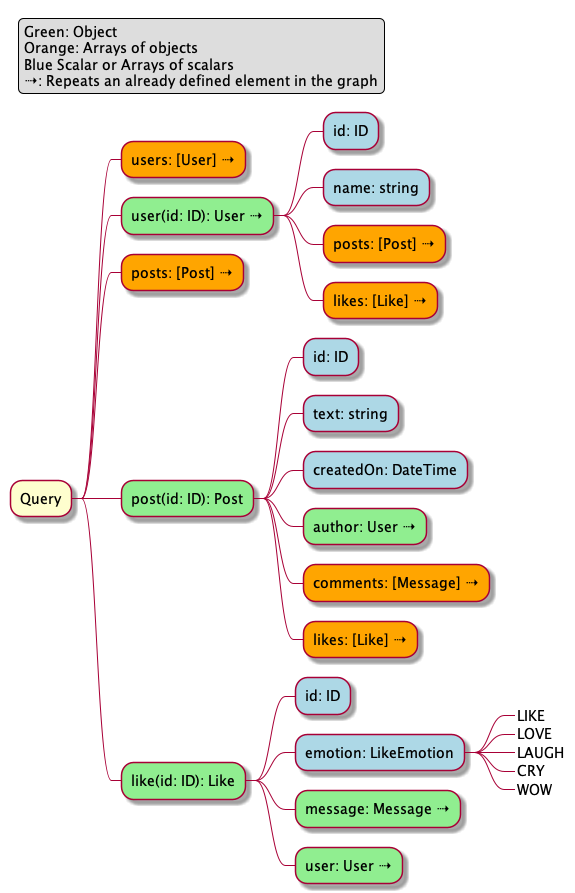

The diagram above was rendered by PlantUML. Its source (embedded in the PNG):
@startmindmap

* Query
**[#orange] users: [User] ⇢
**[#lightgreen] user(id: ID): User ⇢
***[#lightblue] id: ID
***[#lightblue] name: string
***[#orange] posts: [Post] ⇢
***[#orange] likes: [Like] ⇢
**[#orange] posts: [Post] ⇢
**[#lightgreen] post(id: ID): Post
***[#lightblue] id: ID
***[#lightblue] text: string
***[#lightblue] createdOn: DateTime
***[#lightgreen] author: User ⇢
***[#orange] comments: [Message] ⇢
***[#orange] likes: [Like] ⇢
**[#lightgreen] like(id: ID): Like
***[#lightblue] id: ID
***[#lightblue] emotion: LikeEmotion
****_ LIKE
****_ LOVE
****_ LAUGH
****_ CRY
****_ WOW
***[#lightgreen] message: Message ⇢
***[#lightgreen] user: User ⇢

legend top left
  Green: Object
  Orange: Arrays of objects
  Blue Scalar or Arrays of scalars
  ⇢: Repeats an already defined element in the graph
endlegend

@endmindmap